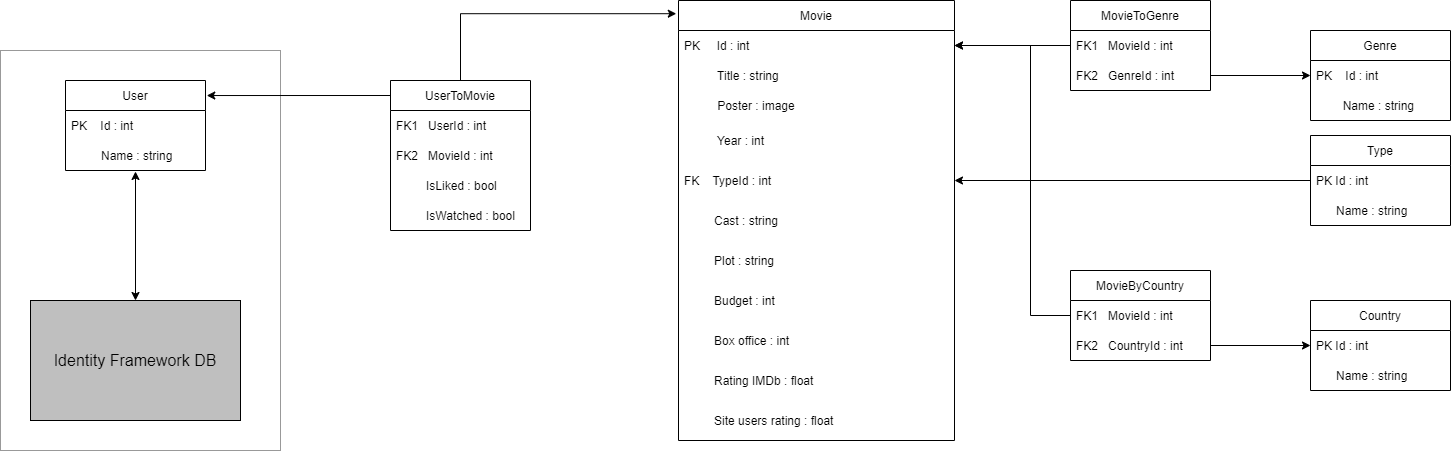

The diagram above was exported from draw.io. Its source (the exported page's mxGraphModel, read from the mxfile embedded in the PNG):
<mxGraphModel dx="1865" dy="547" grid="1" gridSize="10" guides="1" tooltips="1" connect="1" arrows="1" fold="1" page="1" pageScale="1" pageWidth="827" pageHeight="1169" math="0" shadow="0">
  <root>
    <mxCell id="WIyWlLk6GJQsqaUBKTNV-0" />
    <mxCell id="WIyWlLk6GJQsqaUBKTNV-1" parent="WIyWlLk6GJQsqaUBKTNV-0" />
    <mxCell id="bA6YZQPJddJD9CbhZTdS-83" value="" style="rounded=0;whiteSpace=wrap;html=1;strokeColor=#999999;fillColor=#FFFFFF;" parent="WIyWlLk6GJQsqaUBKTNV-1" vertex="1">
      <mxGeometry x="-540" y="70" width="280" height="400" as="geometry" />
    </mxCell>
    <mxCell id="bA6YZQPJddJD9CbhZTdS-2" value="Movie" style="swimlane;fontStyle=0;childLayout=stackLayout;horizontal=1;startSize=30;horizontalStack=0;resizeParent=1;resizeParentMax=0;resizeLast=0;collapsible=1;marginBottom=0;" parent="WIyWlLk6GJQsqaUBKTNV-1" vertex="1">
      <mxGeometry x="138" y="20" width="276" height="440" as="geometry" />
    </mxCell>
    <mxCell id="bA6YZQPJddJD9CbhZTdS-3" value="PK      Id : int" style="text;strokeColor=none;fillColor=none;align=left;verticalAlign=middle;spacingLeft=4;spacingRight=4;overflow=hidden;points=[[0,0.5],[1,0.5]];portConstraint=eastwest;rotatable=0;" parent="bA6YZQPJddJD9CbhZTdS-2" vertex="1">
      <mxGeometry y="30" width="276" height="30" as="geometry" />
    </mxCell>
    <mxCell id="bA6YZQPJddJD9CbhZTdS-74" value="          Title : string" style="text;strokeColor=none;fillColor=none;align=left;verticalAlign=middle;spacingLeft=4;spacingRight=4;overflow=hidden;points=[[0,0.5],[1,0.5]];portConstraint=eastwest;rotatable=0;" parent="bA6YZQPJddJD9CbhZTdS-2" vertex="1">
      <mxGeometry y="60" width="276" height="30" as="geometry" />
    </mxCell>
    <mxCell id="bA6YZQPJddJD9CbhZTdS-4" value="          Poster : image" style="text;strokeColor=none;fillColor=none;align=left;verticalAlign=middle;spacingLeft=4;spacingRight=4;overflow=hidden;points=[[0,0.5],[1,0.5]];portConstraint=eastwest;rotatable=0;" parent="bA6YZQPJddJD9CbhZTdS-2" vertex="1">
      <mxGeometry y="90" width="276" height="30" as="geometry" />
    </mxCell>
    <mxCell id="bA6YZQPJddJD9CbhZTdS-5" value="          Year : int" style="text;strokeColor=none;fillColor=none;align=left;verticalAlign=middle;spacingLeft=4;spacingRight=4;overflow=hidden;points=[[0,0.5],[1,0.5]];portConstraint=eastwest;rotatable=0;" parent="bA6YZQPJddJD9CbhZTdS-2" vertex="1">
      <mxGeometry y="120" width="276" height="40" as="geometry" />
    </mxCell>
    <mxCell id="bA6YZQPJddJD9CbhZTdS-17" value="FK    TypeId : int" style="text;strokeColor=none;fillColor=none;align=left;verticalAlign=middle;spacingLeft=4;spacingRight=4;overflow=hidden;points=[[0,0.5],[1,0.5]];portConstraint=eastwest;rotatable=0;" parent="bA6YZQPJddJD9CbhZTdS-2" vertex="1">
      <mxGeometry y="160" width="276" height="40" as="geometry" />
    </mxCell>
    <mxCell id="bA6YZQPJddJD9CbhZTdS-19" value="         Cast : string" style="text;strokeColor=none;fillColor=none;align=left;verticalAlign=middle;spacingLeft=4;spacingRight=4;overflow=hidden;points=[[0,0.5],[1,0.5]];portConstraint=eastwest;rotatable=0;" parent="bA6YZQPJddJD9CbhZTdS-2" vertex="1">
      <mxGeometry y="200" width="276" height="40" as="geometry" />
    </mxCell>
    <mxCell id="bA6YZQPJddJD9CbhZTdS-20" value="         Plot : string" style="text;strokeColor=none;fillColor=none;align=left;verticalAlign=middle;spacingLeft=4;spacingRight=4;overflow=hidden;points=[[0,0.5],[1,0.5]];portConstraint=eastwest;rotatable=0;" parent="bA6YZQPJddJD9CbhZTdS-2" vertex="1">
      <mxGeometry y="240" width="276" height="40" as="geometry" />
    </mxCell>
    <mxCell id="bA6YZQPJddJD9CbhZTdS-21" value="         Budget : int" style="text;strokeColor=none;fillColor=none;align=left;verticalAlign=middle;spacingLeft=4;spacingRight=4;overflow=hidden;points=[[0,0.5],[1,0.5]];portConstraint=eastwest;rotatable=0;" parent="bA6YZQPJddJD9CbhZTdS-2" vertex="1">
      <mxGeometry y="280" width="276" height="40" as="geometry" />
    </mxCell>
    <mxCell id="bA6YZQPJddJD9CbhZTdS-22" value="         Box office : int" style="text;strokeColor=none;fillColor=none;align=left;verticalAlign=middle;spacingLeft=4;spacingRight=4;overflow=hidden;points=[[0,0.5],[1,0.5]];portConstraint=eastwest;rotatable=0;" parent="bA6YZQPJddJD9CbhZTdS-2" vertex="1">
      <mxGeometry y="320" width="276" height="40" as="geometry" />
    </mxCell>
    <mxCell id="bA6YZQPJddJD9CbhZTdS-23" value="         Rating IMDb : float" style="text;strokeColor=none;fillColor=none;align=left;verticalAlign=middle;spacingLeft=4;spacingRight=4;overflow=hidden;points=[[0,0.5],[1,0.5]];portConstraint=eastwest;rotatable=0;" parent="bA6YZQPJddJD9CbhZTdS-2" vertex="1">
      <mxGeometry y="360" width="276" height="40" as="geometry" />
    </mxCell>
    <mxCell id="bA6YZQPJddJD9CbhZTdS-24" value="         Site users rating : float" style="text;strokeColor=none;fillColor=none;align=left;verticalAlign=middle;spacingLeft=4;spacingRight=4;overflow=hidden;points=[[0,0.5],[1,0.5]];portConstraint=eastwest;rotatable=0;" parent="bA6YZQPJddJD9CbhZTdS-2" vertex="1">
      <mxGeometry y="400" width="276" height="40" as="geometry" />
    </mxCell>
    <mxCell id="bA6YZQPJddJD9CbhZTdS-13" value="Genre" style="swimlane;fontStyle=0;childLayout=stackLayout;horizontal=1;startSize=30;horizontalStack=0;resizeParent=1;resizeParentMax=0;resizeLast=0;collapsible=1;marginBottom=0;" parent="WIyWlLk6GJQsqaUBKTNV-1" vertex="1">
      <mxGeometry x="770" y="50" width="140" height="90" as="geometry" />
    </mxCell>
    <mxCell id="bA6YZQPJddJD9CbhZTdS-14" value="PK    Id : int" style="text;strokeColor=none;fillColor=none;align=left;verticalAlign=middle;spacingLeft=4;spacingRight=4;overflow=hidden;points=[[0,0.5],[1,0.5]];portConstraint=eastwest;rotatable=0;" parent="bA6YZQPJddJD9CbhZTdS-13" vertex="1">
      <mxGeometry y="30" width="140" height="30" as="geometry" />
    </mxCell>
    <mxCell id="bA6YZQPJddJD9CbhZTdS-15" value="        Name : string" style="text;strokeColor=none;fillColor=none;align=left;verticalAlign=middle;spacingLeft=4;spacingRight=4;overflow=hidden;points=[[0,0.5],[1,0.5]];portConstraint=eastwest;rotatable=0;" parent="bA6YZQPJddJD9CbhZTdS-13" vertex="1">
      <mxGeometry y="60" width="140" height="30" as="geometry" />
    </mxCell>
    <mxCell id="bA6YZQPJddJD9CbhZTdS-73" style="edgeStyle=orthogonalEdgeStyle;rounded=0;orthogonalLoop=1;jettySize=auto;html=1;entryX=1;entryY=0.5;entryDx=0;entryDy=0;" parent="WIyWlLk6GJQsqaUBKTNV-1" source="bA6YZQPJddJD9CbhZTdS-27" target="bA6YZQPJddJD9CbhZTdS-17" edge="1">
      <mxGeometry relative="1" as="geometry" />
    </mxCell>
    <mxCell id="bA6YZQPJddJD9CbhZTdS-27" value="Type" style="swimlane;fontStyle=0;childLayout=stackLayout;horizontal=1;startSize=30;horizontalStack=0;resizeParent=1;resizeParentMax=0;resizeLast=0;collapsible=1;marginBottom=0;" parent="WIyWlLk6GJQsqaUBKTNV-1" vertex="1">
      <mxGeometry x="770" y="155" width="140" height="90" as="geometry" />
    </mxCell>
    <mxCell id="bA6YZQPJddJD9CbhZTdS-28" value="PK Id : int" style="text;strokeColor=none;fillColor=none;align=left;verticalAlign=middle;spacingLeft=4;spacingRight=4;overflow=hidden;points=[[0,0.5],[1,0.5]];portConstraint=eastwest;rotatable=0;" parent="bA6YZQPJddJD9CbhZTdS-27" vertex="1">
      <mxGeometry y="30" width="140" height="30" as="geometry" />
    </mxCell>
    <mxCell id="bA6YZQPJddJD9CbhZTdS-29" value="      Name : string" style="text;strokeColor=none;fillColor=none;align=left;verticalAlign=middle;spacingLeft=4;spacingRight=4;overflow=hidden;points=[[0,0.5],[1,0.5]];portConstraint=eastwest;rotatable=0;" parent="bA6YZQPJddJD9CbhZTdS-27" vertex="1">
      <mxGeometry y="60" width="140" height="30" as="geometry" />
    </mxCell>
    <mxCell id="bA6YZQPJddJD9CbhZTdS-32" value="Country" style="swimlane;fontStyle=0;childLayout=stackLayout;horizontal=1;startSize=30;horizontalStack=0;resizeParent=1;resizeParentMax=0;resizeLast=0;collapsible=1;marginBottom=0;" parent="WIyWlLk6GJQsqaUBKTNV-1" vertex="1">
      <mxGeometry x="770" y="320" width="140" height="90" as="geometry" />
    </mxCell>
    <mxCell id="bA6YZQPJddJD9CbhZTdS-33" value="PK Id : int" style="text;strokeColor=none;fillColor=none;align=left;verticalAlign=middle;spacingLeft=4;spacingRight=4;overflow=hidden;points=[[0,0.5],[1,0.5]];portConstraint=eastwest;rotatable=0;" parent="bA6YZQPJddJD9CbhZTdS-32" vertex="1">
      <mxGeometry y="30" width="140" height="30" as="geometry" />
    </mxCell>
    <mxCell id="bA6YZQPJddJD9CbhZTdS-34" value="      Name : string" style="text;strokeColor=none;fillColor=none;align=left;verticalAlign=middle;spacingLeft=4;spacingRight=4;overflow=hidden;points=[[0,0.5],[1,0.5]];portConstraint=eastwest;rotatable=0;" parent="bA6YZQPJddJD9CbhZTdS-32" vertex="1">
      <mxGeometry y="60" width="140" height="30" as="geometry" />
    </mxCell>
    <mxCell id="bA6YZQPJddJD9CbhZTdS-36" value="MovieByCountry" style="swimlane;fontStyle=0;childLayout=stackLayout;horizontal=1;startSize=30;horizontalStack=0;resizeParent=1;resizeParentMax=0;resizeLast=0;collapsible=1;marginBottom=0;" parent="WIyWlLk6GJQsqaUBKTNV-1" vertex="1">
      <mxGeometry x="530" y="290" width="140" height="90" as="geometry" />
    </mxCell>
    <mxCell id="bA6YZQPJddJD9CbhZTdS-38" value="FK1   MovieId : int" style="text;strokeColor=none;fillColor=none;align=left;verticalAlign=middle;spacingLeft=4;spacingRight=4;overflow=hidden;points=[[0,0.5],[1,0.5]];portConstraint=eastwest;rotatable=0;" parent="bA6YZQPJddJD9CbhZTdS-36" vertex="1">
      <mxGeometry y="30" width="140" height="30" as="geometry" />
    </mxCell>
    <mxCell id="bA6YZQPJddJD9CbhZTdS-39" value="FK2   CountryId : int" style="text;strokeColor=none;fillColor=none;align=left;verticalAlign=middle;spacingLeft=4;spacingRight=4;overflow=hidden;points=[[0,0.5],[1,0.5]];portConstraint=eastwest;rotatable=0;" parent="bA6YZQPJddJD9CbhZTdS-36" vertex="1">
      <mxGeometry y="60" width="140" height="30" as="geometry" />
    </mxCell>
    <mxCell id="bA6YZQPJddJD9CbhZTdS-50" value="User" style="swimlane;fontStyle=0;childLayout=stackLayout;horizontal=1;startSize=30;horizontalStack=0;resizeParent=1;resizeParentMax=0;resizeLast=0;collapsible=1;marginBottom=0;" parent="WIyWlLk6GJQsqaUBKTNV-1" vertex="1">
      <mxGeometry x="-475" y="100" width="140" height="90" as="geometry" />
    </mxCell>
    <mxCell id="bA6YZQPJddJD9CbhZTdS-51" value="PK    Id : int" style="text;align=left;verticalAlign=middle;spacingLeft=4;spacingRight=4;overflow=hidden;points=[[0,0.5],[1,0.5]];portConstraint=eastwest;rotatable=0;labelBackgroundColor=none;" parent="bA6YZQPJddJD9CbhZTdS-50" vertex="1">
      <mxGeometry y="30" width="140" height="30" as="geometry" />
    </mxCell>
    <mxCell id="bA6YZQPJddJD9CbhZTdS-52" value="         Name : string" style="text;strokeColor=none;fillColor=none;align=left;verticalAlign=middle;spacingLeft=4;spacingRight=4;overflow=hidden;points=[[0,0.5],[1,0.5]];portConstraint=eastwest;rotatable=0;" parent="bA6YZQPJddJD9CbhZTdS-50" vertex="1">
      <mxGeometry y="60" width="140" height="30" as="geometry" />
    </mxCell>
    <mxCell id="bA6YZQPJddJD9CbhZTdS-81" style="edgeStyle=orthogonalEdgeStyle;rounded=0;orthogonalLoop=1;jettySize=auto;html=1;entryX=-0.008;entryY=0.03;entryDx=0;entryDy=0;entryPerimeter=0;" parent="WIyWlLk6GJQsqaUBKTNV-1" source="bA6YZQPJddJD9CbhZTdS-54" target="bA6YZQPJddJD9CbhZTdS-2" edge="1">
      <mxGeometry relative="1" as="geometry">
        <Array as="points">
          <mxPoint x="-80" y="33" />
        </Array>
      </mxGeometry>
    </mxCell>
    <mxCell id="bA6YZQPJddJD9CbhZTdS-88" style="edgeStyle=orthogonalEdgeStyle;rounded=0;orthogonalLoop=1;jettySize=auto;html=1;exitX=0;exitY=0;exitDx=0;exitDy=0;entryX=1.009;entryY=0.167;entryDx=0;entryDy=0;entryPerimeter=0;fontSize=16;" parent="WIyWlLk6GJQsqaUBKTNV-1" source="bA6YZQPJddJD9CbhZTdS-54" target="bA6YZQPJddJD9CbhZTdS-50" edge="1">
      <mxGeometry relative="1" as="geometry">
        <Array as="points">
          <mxPoint x="-150" y="115" />
        </Array>
      </mxGeometry>
    </mxCell>
    <mxCell id="bA6YZQPJddJD9CbhZTdS-54" value="UserToMovie" style="swimlane;fontStyle=0;childLayout=stackLayout;horizontal=1;startSize=30;horizontalStack=0;resizeParent=1;resizeParentMax=0;resizeLast=0;collapsible=1;marginBottom=0;" parent="WIyWlLk6GJQsqaUBKTNV-1" vertex="1">
      <mxGeometry x="-150" y="100" width="140" height="150" as="geometry" />
    </mxCell>
    <mxCell id="bA6YZQPJddJD9CbhZTdS-55" value="FK1   UserId : int" style="text;strokeColor=none;fillColor=none;align=left;verticalAlign=middle;spacingLeft=4;spacingRight=4;overflow=hidden;points=[[0,0.5],[1,0.5]];portConstraint=eastwest;rotatable=0;" parent="bA6YZQPJddJD9CbhZTdS-54" vertex="1">
      <mxGeometry y="30" width="140" height="30" as="geometry" />
    </mxCell>
    <mxCell id="bA6YZQPJddJD9CbhZTdS-80" value="FK2   MovieId : int" style="text;strokeColor=none;fillColor=none;align=left;verticalAlign=middle;spacingLeft=4;spacingRight=4;overflow=hidden;points=[[0,0.5],[1,0.5]];portConstraint=eastwest;rotatable=0;" parent="bA6YZQPJddJD9CbhZTdS-54" vertex="1">
      <mxGeometry y="60" width="140" height="30" as="geometry" />
    </mxCell>
    <mxCell id="bA6YZQPJddJD9CbhZTdS-57" value="         IsLiked : bool" style="text;strokeColor=none;fillColor=none;align=left;verticalAlign=middle;spacingLeft=4;spacingRight=4;overflow=hidden;points=[[0,0.5],[1,0.5]];portConstraint=eastwest;rotatable=0;" parent="bA6YZQPJddJD9CbhZTdS-54" vertex="1">
      <mxGeometry y="90" width="140" height="30" as="geometry" />
    </mxCell>
    <mxCell id="bA6YZQPJddJD9CbhZTdS-66" value="         IsWatched : bool" style="text;strokeColor=none;fillColor=none;align=left;verticalAlign=middle;spacingLeft=4;spacingRight=4;overflow=hidden;points=[[0,0.5],[1,0.5]];portConstraint=eastwest;rotatable=0;" parent="bA6YZQPJddJD9CbhZTdS-54" vertex="1">
      <mxGeometry y="120" width="140" height="30" as="geometry" />
    </mxCell>
    <mxCell id="bA6YZQPJddJD9CbhZTdS-67" value="MovieToGenre" style="swimlane;fontStyle=0;childLayout=stackLayout;horizontal=1;startSize=30;horizontalStack=0;resizeParent=1;resizeParentMax=0;resizeLast=0;collapsible=1;marginBottom=0;" parent="WIyWlLk6GJQsqaUBKTNV-1" vertex="1">
      <mxGeometry x="530" y="20" width="140" height="90" as="geometry" />
    </mxCell>
    <mxCell id="bA6YZQPJddJD9CbhZTdS-69" value="FK1   MovieId : int" style="text;strokeColor=none;fillColor=none;align=left;verticalAlign=middle;spacingLeft=4;spacingRight=4;overflow=hidden;points=[[0,0.5],[1,0.5]];portConstraint=eastwest;rotatable=0;" parent="bA6YZQPJddJD9CbhZTdS-67" vertex="1">
      <mxGeometry y="30" width="140" height="30" as="geometry" />
    </mxCell>
    <mxCell id="bA6YZQPJddJD9CbhZTdS-70" value="FK2   GenreId : int" style="text;strokeColor=none;fillColor=none;align=left;verticalAlign=middle;spacingLeft=4;spacingRight=4;overflow=hidden;points=[[0,0.5],[1,0.5]];portConstraint=eastwest;rotatable=0;" parent="bA6YZQPJddJD9CbhZTdS-67" vertex="1">
      <mxGeometry y="60" width="140" height="30" as="geometry" />
    </mxCell>
    <mxCell id="bA6YZQPJddJD9CbhZTdS-84" value="&lt;font style=&quot;font-size: 16px;&quot;&gt;Identity Framework DB&lt;/font&gt;" style="rounded=0;whiteSpace=wrap;html=1;fillColor=#BFBFBF;" parent="WIyWlLk6GJQsqaUBKTNV-1" vertex="1">
      <mxGeometry x="-510" y="320" width="210" height="120" as="geometry" />
    </mxCell>
    <mxCell id="bA6YZQPJddJD9CbhZTdS-85" value="" style="endArrow=classic;startArrow=classic;html=1;rounded=0;fontSize=16;exitX=0.5;exitY=0;exitDx=0;exitDy=0;entryX=0.5;entryY=1.033;entryDx=0;entryDy=0;entryPerimeter=0;" parent="WIyWlLk6GJQsqaUBKTNV-1" source="bA6YZQPJddJD9CbhZTdS-84" target="bA6YZQPJddJD9CbhZTdS-52" edge="1">
      <mxGeometry width="50" height="50" relative="1" as="geometry">
        <mxPoint x="-440" y="290" as="sourcePoint" />
        <mxPoint x="-405" y="220" as="targetPoint" />
      </mxGeometry>
    </mxCell>
    <mxCell id="bA6YZQPJddJD9CbhZTdS-90" style="edgeStyle=orthogonalEdgeStyle;rounded=0;orthogonalLoop=1;jettySize=auto;html=1;entryX=0;entryY=0.5;entryDx=0;entryDy=0;fontSize=16;" parent="WIyWlLk6GJQsqaUBKTNV-1" source="bA6YZQPJddJD9CbhZTdS-39" target="bA6YZQPJddJD9CbhZTdS-33" edge="1">
      <mxGeometry relative="1" as="geometry" />
    </mxCell>
    <mxCell id="bA6YZQPJddJD9CbhZTdS-91" style="edgeStyle=orthogonalEdgeStyle;rounded=0;orthogonalLoop=1;jettySize=auto;html=1;exitX=1;exitY=0.5;exitDx=0;exitDy=0;entryX=0;entryY=0.5;entryDx=0;entryDy=0;fontSize=16;" parent="WIyWlLk6GJQsqaUBKTNV-1" source="bA6YZQPJddJD9CbhZTdS-70" target="bA6YZQPJddJD9CbhZTdS-14" edge="1">
      <mxGeometry relative="1" as="geometry" />
    </mxCell>
    <mxCell id="bA6YZQPJddJD9CbhZTdS-92" style="edgeStyle=orthogonalEdgeStyle;rounded=0;orthogonalLoop=1;jettySize=auto;html=1;exitX=0;exitY=0.5;exitDx=0;exitDy=0;entryX=1;entryY=0.5;entryDx=0;entryDy=0;fontSize=16;" parent="WIyWlLk6GJQsqaUBKTNV-1" source="bA6YZQPJddJD9CbhZTdS-69" target="bA6YZQPJddJD9CbhZTdS-3" edge="1">
      <mxGeometry relative="1" as="geometry" />
    </mxCell>
    <mxCell id="bA6YZQPJddJD9CbhZTdS-94" style="edgeStyle=orthogonalEdgeStyle;rounded=0;orthogonalLoop=1;jettySize=auto;html=1;entryX=1;entryY=0.5;entryDx=0;entryDy=0;fontSize=16;" parent="WIyWlLk6GJQsqaUBKTNV-1" target="bA6YZQPJddJD9CbhZTdS-3" edge="1">
      <mxGeometry relative="1" as="geometry">
        <mxPoint x="530" y="335" as="sourcePoint" />
        <Array as="points">
          <mxPoint x="490" y="335" />
          <mxPoint x="490" y="65" />
        </Array>
      </mxGeometry>
    </mxCell>
  </root>
</mxGraphModel>